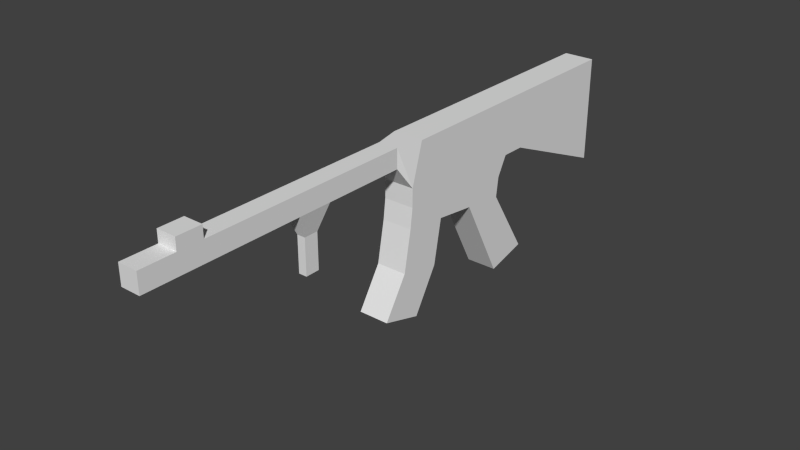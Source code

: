 # Source: POSmachinggun.blend  (saved by Blender 2.70.0; exported with 4.5.12 LTS)
import bpy
from mathutils import Matrix  # noqa: F401  (used for matrix-valued properties, if any)

bpy.ops.wm.read_factory_settings(use_empty=True)
scene = bpy.context.scene
scene.name = 'Scene'

# ---- collections
col_collection_1 = bpy.data.collections.new('Collection 1'); scene.collection.children.link(col_collection_1)

# ---- materials (node trees are filled in below, after node groups)
mat_material = bpy.data.materials.new('Material')
mat_material.alpha_threshold = 0.0
mat_material.roughness = 0.5
mat_material.line_color = (0.0, 0.0, 0.0, 1.0)

# ---- material node trees

# ---- world
world_world = bpy.data.worlds.new('World'); scene.world = world_world
world_world.color = (0.05088, 0.05088, 0.05088)
world_world.use_sun_shadow = False
world_world.sun_shadow_jitter_overblur = 0.0
world_world.cycles.sampling_method = 'MANUAL'
world_world.cycles.sample_map_resolution = 256

# ---- meshes
me_cube = bpy.data.meshes.new('Cube')
me_cube.from_pydata([(0.1585, -1.139, -0.06934), (0.1585, -5.536, -0.06934), (-0.1585, -5.536, -0.06934), (-0.1585, -1.139, -0.06934), (0.1585, -1.139, 0.2477), (0.1585, -5.536, 0.2477), (-0.1585, -5.536, 0.2477), (-0.1585, -1.139, 0.2477), (0.1585, -4.976, -0.06934), (-0.1585, -4.976, -0.06934), (0.1585, -4.976, 0.2477), (-0.1585, -4.976, 0.2477), (-0.1585, -4.575, -0.06934), (-0.1585, -4.575, 0.2477), (0.1585, -4.575, -0.06934), (0.1585, -4.575, 0.2477), (0.1585, -4.976, 0.4401), (-0.1585, -4.976, 0.4401), (-0.1585, -4.575, 0.4401), (0.1585, -4.575, 0.4401), (0.25, -0.9147, -0.4132), (-0.25, -0.9147, -0.4132), (0.25, -0.7165, 0.25), (-0.25, -0.7165, 0.25), (0.25, 1.348, -0.6635), (-0.25, 1.348, -0.6635), (0.25, 1.378, 0.25), (-0.25, 1.378, 0.25), (0.25, 3.758, -1.521), (-0.25, 3.758, -1.521), (0.25, 3.758, 0.25), (-0.25, 3.758, 0.25), (-0.1585, -3.032, -0.06934), (-0.1585, -2.48, -0.06934), (-0.1585, -3.032, 0.2477), (-0.1585, -2.48, 0.2477), (0.1585, -3.032, -0.06934), (0.1585, -2.48, -0.06934), (0.1585, -3.032, 0.2477), (0.1585, -2.48, 0.2477), (-0.06654, -2.872, -0.4536), (-0.06654, -2.64, -0.4536), (0.06654, -2.872, -0.4536), (0.06654, -2.64, -0.4536), (-0.06654, -2.872, -1.029), (-0.06654, -2.64, -1.029), (0.06654, -2.872, -1.029), (0.06654, -2.64, -1.029), (0.25, -0.9156, -0.7137), (-0.25, -0.9156, -0.7137), (0.25, 1.179, -0.9756), (-0.25, 1.179, -0.9756), (0.25, -0.9562, -1.039), (-0.25, -0.9562, -1.039), (0.25, 1.138, -1.3), (-0.25, 1.138, -1.3), (-0.25, 0.6796, 0.25), (-0.25, -0.01849, 0.25), (0.25, -0.01849, 0.25), (0.25, 0.6796, 0.25), (-0.25, 0.6796, -0.4246), (-0.25, -0.01849, -0.3373), (0.25, -0.01849, -0.3373), (0.25, 0.6796, -0.4246), (-0.25, 0.4805, -0.8883), (-0.25, -0.2175, -0.801), (0.25, -0.2175, -0.801), (0.25, 0.4805, -0.8883), (-0.25, 0.4399, -1.213), (-0.25, -0.2582, -1.126), (0.25, -0.2582, -1.126), (0.25, 0.4399, -1.213), (0.25, -1.485, -2.341), (-0.25, -1.485, -2.341), (-0.25, -0.8098, -2.54), (0.25, -0.8098, -2.54), (-0.25, -0.3972, -1.848), (0.25, -0.3972, -1.848), (0.25, -1.084, -1.706), (-0.25, -1.084, -1.706), (-0.25, 1.747, 0.25), (0.25, 1.747, 0.25), (-0.25, 1.747, -0.6685), (0.25, 1.747, -0.6685), (0.25, 1.842, -2.418), (-0.25, 1.842, -2.418), (-0.25, 1.16, -2.589), (0.25, 1.16, -2.589)], [], [(8, 1, 2, 9), (10, 11, 6, 5), (8, 10, 5, 1), (1, 5, 6, 2), (33, 35, 7, 3), (7, 4, 22, 23), (14, 8, 9, 12), (15, 13, 18, 19), (14, 15, 10, 8), (2, 6, 11, 9), (9, 11, 13, 12), (36, 14, 12, 32), (38, 34, 13, 15), (36, 38, 15, 14), (19, 18, 17, 16), (10, 15, 19, 16), (13, 11, 17, 18), (11, 10, 16, 17), (56, 59, 26, 27), (3, 7, 23, 21), (4, 0, 20, 22), (0, 3, 21, 20), (80, 81, 30, 31), (60, 56, 27, 25), (59, 63, 24, 26), (62, 20, 48, 66), (30, 28, 29, 31), (82, 80, 31, 29), (81, 83, 28, 30), (83, 82, 29, 28), (12, 13, 34, 32), (32, 34, 35, 33), (0, 37, 33, 3), (36, 32, 40, 42), (4, 7, 35, 39), (39, 35, 34, 38), (0, 4, 39, 37), (37, 39, 38, 36), (42, 40, 44, 46), (33, 37, 43, 41), (37, 36, 42, 43), (32, 33, 41, 40), (47, 46, 44, 45), (41, 43, 47, 45), (43, 42, 46, 47), (40, 41, 45, 44), (66, 48, 52, 70), (60, 25, 51, 64), (25, 24, 50, 51), (20, 21, 49, 48), (71, 68, 86, 87), (64, 51, 55, 68), (51, 50, 54, 55), (48, 49, 53, 52), (23, 22, 58, 57), (57, 58, 59, 56), (21, 23, 57, 61), (61, 57, 56, 60), (22, 20, 62, 58), (58, 62, 63, 59), (24, 63, 67, 50), (63, 62, 66, 67), (50, 67, 71, 54), (67, 66, 70, 71), (21, 61, 65, 49), (61, 60, 64, 65), (76, 77, 75, 74), (70, 69, 68, 71), (49, 65, 69, 53), (65, 64, 68, 69), (72, 73, 74, 75), (77, 78, 72, 75), (79, 76, 74, 73), (78, 79, 73, 72), (69, 70, 77, 76), (70, 52, 78, 77), (53, 69, 76, 79), (52, 53, 79, 78), (27, 26, 81, 80), (25, 27, 80, 82), (26, 24, 83, 81), (24, 25, 82, 83), (87, 86, 85, 84), (68, 55, 85, 86), (54, 71, 87, 84), (55, 54, 84, 85)])
me_cube.materials.append(mat_material)
me_cube.use_remesh_preserve_volume = False
me_cube.use_remesh_preserve_attributes = False
me_cube.use_mirror_vertex_groups = False
me_cube.update()

# ---- objects
ob_cube = bpy.data.objects.new('Cube', me_cube)

# ---- transforms, parenting, visibility, modifiers, constraints
ob_cube.location = (0.0, 0.0, 0.0)
ob_cube.lock_rotations_4d = False
ob_cube.empty_display_type = 'ARROWS'
ob_cube.lineart.crease_threshold = 0.0

# ---- collection membership
col_collection_1.objects.link(ob_cube)

# ---- scene / render settings (as saved in the file)
scene.frame_start = 1; scene.frame_end = 250; scene.frame_set(1)
scene.render.engine = 'CYCLES'
scene.render.image_settings.compression = 90
scene.render.resolution_percentage = 50
scene.render.dither_intensity = 0.0
scene.cycles.use_denoising = False
scene.cycles.samples = 10
scene.cycles.sampling_pattern = 'TABULATED_SOBOL'
scene.cycles.light_sampling_threshold = 0.0
scene.cycles.use_adaptive_sampling = False
scene.cycles.use_light_tree = False
scene.cycles.blur_glossy = 0.0
scene.cycles.volume_bounces = 1
scene.cycles.pixel_filter_type = 'GAUSSIAN'
scene.cycles.sample_clamp_indirect = 0.0
scene.view_settings.view_transform = 'Standard'
bpy.context.view_layer.update()

# ---- added for rendering (the .blend has no active camera and no usable light): camera, sun
cam_auto = bpy.data.cameras.new('AutoCamera')
cam_auto.lens = 50.0
cam_auto.sensor_width = 36.0
cam_auto.clip_end = 1000.0
ob_auto_camera = bpy.data.objects.new('AutoCamera', cam_auto)
scene.collection.objects.link(ob_auto_camera)
ob_auto_camera.location = (9.05661, -11.757, 6.17095)
ob_auto_camera.rotation_euler = (1.09748, -7.21219e-08, 0.694738)
scene.camera = ob_auto_camera
light_auto_sun = bpy.data.lights.new('AutoSun', 'SUN')
light_auto_sun.energy = 3.0
light_auto_sun.angle = 0.0523599
ob_auto_sun = bpy.data.objects.new('AutoSun', light_auto_sun)
scene.collection.objects.link(ob_auto_sun)
ob_auto_sun.rotation_euler = (0.872665, 0.174533, 0.523599)
bpy.context.view_layer.update()
